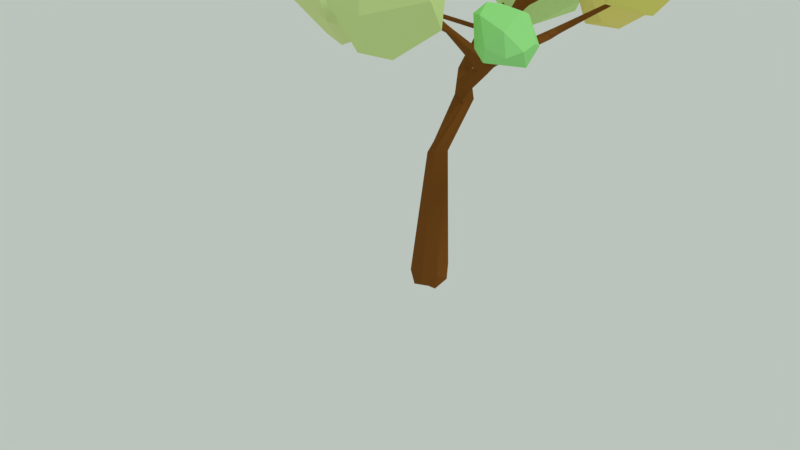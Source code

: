 # Source: Tree_02.blend  (saved by Blender 2.79.0; exported with 4.5.12 LTS)
import bpy
from mathutils import Matrix  # noqa: F401  (used for matrix-valued properties, if any)

bpy.ops.wm.read_factory_settings(use_empty=True)
scene = bpy.context.scene
scene.name = 'Scene'

# ---- collections
col_collection_1 = bpy.data.collections.new('Collection 1'); scene.collection.children.link(col_collection_1)

# ---- materials (node trees are filled in below, after node groups)
mat_material_015 = bpy.data.materials.new('Material.015')
mat_material_015.alpha_threshold = 0.0
mat_material_015.roughness = 0.5
mat_material_001 = bpy.data.materials.new('Material.001')
mat_material_001.alpha_threshold = 0.0
mat_material_001.roughness = 0.5
mat_material_013 = bpy.data.materials.new('Material.013')
mat_material_013.alpha_threshold = 0.0
mat_material_013.roughness = 0.5
mat_material_012 = bpy.data.materials.new('Material.012')
mat_material_012.alpha_threshold = 0.0
mat_material_012.roughness = 0.5
mat_material_002 = bpy.data.materials.new('Material.002')
mat_material_002.alpha_threshold = 0.0
mat_material_002.roughness = 0.5
mat_material_007 = bpy.data.materials.new('Material.007')
mat_material_007.alpha_threshold = 0.0
mat_material_007.roughness = 0.5
mat_material_008 = bpy.data.materials.new('Material.008')
mat_material_008.alpha_threshold = 0.0
mat_material_008.roughness = 0.5
mat_material_011 = bpy.data.materials.new('Material.011')
mat_material_011.alpha_threshold = 0.0
mat_material_011.roughness = 0.5
mat_material_010 = bpy.data.materials.new('Material.010')
mat_material_010.alpha_threshold = 0.0
mat_material_010.roughness = 0.5
mat_material_009 = bpy.data.materials.new('Material.009')
mat_material_009.alpha_threshold = 0.0
mat_material_009.roughness = 0.5
mat_material_006 = bpy.data.materials.new('Material.006')
mat_material_006.alpha_threshold = 0.0
mat_material_006.roughness = 0.5

# ---- material node trees
mat_material_015.use_nodes = True; mat_material_015.node_tree.nodes.clear()
_N = mat_material_015.node_tree.nodes; _L = mat_material_015.node_tree.links
n0 = _N.new('ShaderNodeOutputMaterial'); n0.name = 'Material Output'; n0.location = (300, 300)
n1 = _N.new('ShaderNodeBsdfDiffuse'); n1.name = 'Diffuse BSDF'; n1.location = (10, 300)
n1.inputs[0].default_value = (0.5711, 0.8, 0.3064, 1.0)
_L.new(n1.outputs[0], n0.inputs[0])
n0.is_active_output = True
mat_material_001.use_nodes = True; mat_material_001.node_tree.nodes.clear()
_N = mat_material_001.node_tree.nodes; _L = mat_material_001.node_tree.links
n0 = _N.new('ShaderNodeOutputMaterial'); n0.name = 'Material Output'; n0.location = (300, 300)
n1 = _N.new('ShaderNodeBsdfDiffuse'); n1.name = 'Diffuse BSDF'; n1.location = (10, 300)
n1.inputs[0].default_value = (0.8, 0.6984, 0.2001, 1.0)
_L.new(n1.outputs[0], n0.inputs[0])
n0.is_active_output = True
mat_material_013.use_nodes = True; mat_material_013.node_tree.nodes.clear()
_N = mat_material_013.node_tree.nodes; _L = mat_material_013.node_tree.links
n0 = _N.new('ShaderNodeOutputMaterial'); n0.name = 'Material Output'; n0.location = (300, 300)
n1 = _N.new('ShaderNodeBsdfDiffuse'); n1.name = 'Diffuse BSDF'; n1.location = (10, 300)
n1.inputs[0].default_value = (0.686, 0.8, 0.3514, 1.0)
_L.new(n1.outputs[0], n0.inputs[0])
n0.is_active_output = True
mat_material_012.use_nodes = True; mat_material_012.node_tree.nodes.clear()
_N = mat_material_012.node_tree.nodes; _L = mat_material_012.node_tree.links
n0 = _N.new('ShaderNodeOutputMaterial'); n0.name = 'Material Output'; n0.location = (300, 300)
n1 = _N.new('ShaderNodeBsdfDiffuse'); n1.name = 'Diffuse BSDF'; n1.location = (10, 300)
n1.inputs[0].default_value = (0.4337, 0.8, 0.3122, 1.0)
_L.new(n1.outputs[0], n0.inputs[0])
n0.is_active_output = True
mat_material_002.use_nodes = True; mat_material_002.node_tree.nodes.clear()
_N = mat_material_002.node_tree.nodes; _L = mat_material_002.node_tree.links
n0 = _N.new('ShaderNodeOutputMaterial'); n0.name = 'Material Output'; n0.location = (300, 300)
n1 = _N.new('ShaderNodeBsdfDiffuse'); n1.name = 'Diffuse BSDF'; n1.location = (10, 300)
n1.inputs[0].default_value = (0.7132, 0.7633, 0.4159, 1.0)
_L.new(n1.outputs[0], n0.inputs[0])
n0.is_active_output = True
mat_material_007.use_nodes = True; mat_material_007.node_tree.nodes.clear()
_N = mat_material_007.node_tree.nodes; _L = mat_material_007.node_tree.links
n0 = _N.new('ShaderNodeOutputMaterial'); n0.name = 'Material Output'; n0.location = (300, 300)
n1 = _N.new('ShaderNodeBsdfDiffuse'); n1.name = 'Diffuse BSDF'; n1.location = (10, 300)
n1.inputs[0].default_value = (0.8, 0.7244, 0.1799, 1.0)
_L.new(n1.outputs[0], n0.inputs[0])
n0.is_active_output = True
mat_material_008.use_nodes = True; mat_material_008.node_tree.nodes.clear()
_N = mat_material_008.node_tree.nodes; _L = mat_material_008.node_tree.links
n0 = _N.new('ShaderNodeOutputMaterial'); n0.name = 'Material Output'; n0.location = (300, 300)
n1 = _N.new('ShaderNodeBsdfDiffuse'); n1.name = 'Diffuse BSDF'; n1.location = (10, 300)
n1.inputs[0].default_value = (0.7633, 0.6853, 0.3738, 1.0)
_L.new(n1.outputs[0], n0.inputs[0])
n0.is_active_output = True
mat_material_011.use_nodes = True; mat_material_011.node_tree.nodes.clear()
_N = mat_material_011.node_tree.nodes; _L = mat_material_011.node_tree.links
n0 = _N.new('ShaderNodeOutputMaterial'); n0.name = 'Material Output'; n0.location = (300, 300)
n1 = _N.new('ShaderNodeBsdfDiffuse'); n1.name = 'Diffuse BSDF'; n1.location = (10, 300)
n1.inputs[0].default_value = (0.6791, 0.8, 0.2013, 1.0)
_L.new(n1.outputs[0], n0.inputs[0])
n0.is_active_output = True
mat_material_010.use_nodes = True; mat_material_010.node_tree.nodes.clear()
_N = mat_material_010.node_tree.nodes; _L = mat_material_010.node_tree.links
n0 = _N.new('ShaderNodeOutputMaterial'); n0.name = 'Material Output'; n0.location = (300, 300)
n1 = _N.new('ShaderNodeBsdfDiffuse'); n1.name = 'Diffuse BSDF'; n1.location = (10, 300)
n1.inputs[0].default_value = (0.3308, 0.8, 0.2639, 1.0)
_L.new(n1.outputs[0], n0.inputs[0])
n0.is_active_output = True
mat_material_009.use_nodes = True; mat_material_009.node_tree.nodes.clear()
_N = mat_material_009.node_tree.nodes; _L = mat_material_009.node_tree.links
n0 = _N.new('ShaderNodeOutputMaterial'); n0.name = 'Material Output'; n0.location = (300, 300)
n1 = _N.new('ShaderNodeBsdfDiffuse'); n1.name = 'Diffuse BSDF'; n1.location = (10, 300)
n1.inputs[0].default_value = (0.6457, 0.8, 0.3207, 1.0)
_L.new(n1.outputs[0], n0.inputs[0])
n0.is_active_output = True
mat_material_006.use_nodes = True; mat_material_006.node_tree.nodes.clear()
_N = mat_material_006.node_tree.nodes; _L = mat_material_006.node_tree.links
n0 = _N.new('ShaderNodeOutputMaterial'); n0.name = 'Material Output'; n0.location = (300, 300)
n1 = _N.new('ShaderNodeBsdfDiffuse'); n1.name = 'Diffuse BSDF'; n1.location = (10, 300)
n1.inputs[0].default_value = (0.2019, 0.07349, 0.01466, 1.0)
_L.new(n1.outputs[0], n0.inputs[0])
n0.is_active_output = True

# ---- world
world_world = bpy.data.worlds.new('World'); scene.world = world_world
world_world.color = (0.4989, 0.5543, 0.5039)
world_world.use_sun_shadow = False
world_world.sun_shadow_jitter_overblur = 0.0
world_world.cycles.sampling_method = 'MANUAL'

# ---- cameras
cam_camera = bpy.data.cameras.new('Camera')
cam_camera.clip_end = 100.0
cam_camera.lens = 35.0
cam_camera.sensor_width = 32.0
cam_camera.sensor_height = 18.0
cam_camera.ortho_scale = 7.314
cam_camera.dof.focus_distance = 0.0

# ---- lights
light_lamp = bpy.data.lights.new('Lamp', 'SUN')
light_lamp.transmission_factor = 0.0
light_lamp.cutoff_distance = 30.0
light_lamp.angle = 0.1993
light_lamp.energy = 1.0
light_lamp.shadow_buffer_clip_start = 1.001
light_lamp.shadow_soft_size = 0.1
light_lamp.shadow_cascade_max_distance = 1000.0

# ---- meshes
me_icosphere_018 = bpy.data.meshes.new('Icosphere.018')
me_icosphere_018.from_pydata([(0.0, 0.001563, -0.9591), (0.6263, -0.3806, -0.2887), (-0.2205, -0.7589, -0.3596), (-0.79, 0.08598, -0.2996), (-0.1312, 0.5812, -0.3185), (0.5298, 0.3362, -0.301), (0.2763, -0.8106, 0.4351), (-0.7189, -0.4634, 0.4387), (-0.5692, 0.2323, 0.5193), (0.1459, 0.5186, 0.3746), (0.8826, -0.08213, 0.3478), (0.0, -0.2039, 0.6671), (-0.1518, -0.4737, -0.8227), (0.3215, -0.1919, -0.6629), (0.2041, -0.7198, -0.4309), (0.7607, 0.08613, -0.3995), (0.345, 0.256, -0.6858), (-0.4958, 0.05112, -0.802), (-0.6093, -0.3782, -0.3988), (-0.1449, 0.4412, -0.7891), (-0.5421, 0.4092, -0.4527), (0.1379, 0.559, -0.3942), (0.9214, -0.223, 0.02855), (0.7771, 0.2099, 0.09457), (0.0, -0.9483, -0.01485), (0.5404, -0.6505, 0.05145), (-0.9214, -0.223, 0.02855), (-0.5404, -0.6505, 0.05145), (-0.3664, 0.5363, 0.09348), (-0.7771, 0.2099, 0.09457), (0.3664, 0.5363, 0.09348), (0.0, 0.696, 0.0651), (0.6849, -0.4429, 0.516), (-0.2628, -0.7729, 0.5135), (-0.7958, -0.04192, 0.4618), (-0.1429, 0.512, 0.4435), (0.5672, 0.2891, 0.4771), (0.2582, -0.6306, 0.646), (0.596, -0.1076, 0.681), (-0.3177, -0.5106, 0.5862), (-0.3714, 0.08136, 0.633), (0.1781, 0.1344, 0.6298)], [], [(0, 13, 12), (1, 13, 15), (0, 12, 17), (0, 17, 19), (0, 19, 16), (1, 15, 22), (2, 14, 24), (3, 18, 26), (4, 20, 28), (5, 21, 30), (1, 22, 25), (2, 24, 27), (3, 26, 29), (4, 28, 31), (5, 30, 23), (6, 32, 37), (7, 33, 39), (8, 34, 40), (9, 35, 41), (10, 36, 38), (38, 41, 11), (38, 36, 41), (36, 9, 41), (41, 40, 11), (41, 35, 40), (35, 8, 40), (40, 39, 11), (40, 34, 39), (34, 7, 39), (39, 37, 11), (39, 33, 37), (33, 6, 37), (37, 38, 11), (37, 32, 38), (32, 10, 38), (23, 36, 10), (23, 30, 36), (30, 9, 36), (31, 35, 9), (31, 28, 35), (28, 8, 35), (29, 34, 8), (29, 26, 34), (26, 7, 34), (27, 33, 7), (27, 24, 33), (24, 6, 33), (25, 32, 6), (25, 22, 32), (22, 10, 32), (30, 31, 9), (30, 21, 31), (21, 4, 31), (28, 29, 8), (28, 20, 29), (20, 3, 29), (26, 27, 7), (26, 18, 27), (18, 2, 27), (24, 25, 6), (24, 14, 25), (14, 1, 25), (22, 23, 10), (22, 15, 23), (15, 5, 23), (16, 21, 5), (16, 19, 21), (19, 4, 21), (19, 20, 4), (19, 17, 20), (17, 3, 20), (17, 18, 3), (17, 12, 18), (12, 2, 18), (15, 16, 5), (15, 13, 16), (13, 0, 16), (12, 14, 2), (12, 13, 14), (13, 1, 14)])
me_icosphere_018.materials.append(mat_material_015)
me_icosphere_018.use_remesh_preserve_volume = False
me_icosphere_018.use_remesh_preserve_attributes = False
me_icosphere_018.use_mirror_vertex_groups = False
me_icosphere_018.update()
me_icosphere_016 = bpy.data.meshes.new('Icosphere.016')
me_icosphere_016.from_pydata([(0.0, 0.001563, -0.9591), (0.6263, -0.3806, -0.2887), (-0.2205, -0.7589, -0.3596), (-0.79, 0.08598, -0.2996), (-0.1312, 0.5812, -0.3185), (0.5298, 0.3362, -0.301), (0.2763, -0.8106, 0.4351), (-0.7189, -0.4634, 0.4387), (-0.5692, 0.2323, 0.5193), (0.1459, 0.5186, 0.3746), (0.8826, -0.08213, 0.3478), (0.0, -0.2039, 0.6671), (-0.1518, -0.4737, -0.8227), (0.3215, -0.1919, -0.6629), (0.2041, -0.7198, -0.4309), (0.7607, 0.08613, -0.3995), (0.345, 0.256, -0.6858), (-0.4958, 0.05112, -0.802), (-0.6093, -0.3782, -0.3988), (-0.1449, 0.4412, -0.7891), (-0.5421, 0.4092, -0.4527), (0.1379, 0.559, -0.3942), (0.9214, -0.223, 0.02855), (0.7771, 0.2099, 0.09457), (0.0, -0.9483, -0.01485), (0.5404, -0.6505, 0.05145), (-0.9214, -0.223, 0.02855), (-0.5404, -0.6505, 0.05145), (-0.3664, 0.5363, 0.09348), (-0.7771, 0.2099, 0.09457), (0.3664, 0.5363, 0.09348), (0.0, 0.696, 0.0651), (0.6849, -0.4429, 0.516), (-0.2628, -0.7729, 0.5135), (-0.7958, -0.04192, 0.4618), (-0.1429, 0.512, 0.4435), (0.5672, 0.2891, 0.4771), (0.2582, -0.6306, 0.646), (0.596, -0.1076, 0.681), (-0.3177, -0.5106, 0.5862), (-0.3714, 0.08136, 0.633), (0.1781, 0.1344, 0.6298)], [], [(0, 13, 12), (1, 13, 15), (0, 12, 17), (0, 17, 19), (0, 19, 16), (1, 15, 22), (2, 14, 24), (3, 18, 26), (4, 20, 28), (5, 21, 30), (1, 22, 25), (2, 24, 27), (3, 26, 29), (4, 28, 31), (5, 30, 23), (6, 32, 37), (7, 33, 39), (8, 34, 40), (9, 35, 41), (10, 36, 38), (38, 41, 11), (38, 36, 41), (36, 9, 41), (41, 40, 11), (41, 35, 40), (35, 8, 40), (40, 39, 11), (40, 34, 39), (34, 7, 39), (39, 37, 11), (39, 33, 37), (33, 6, 37), (37, 38, 11), (37, 32, 38), (32, 10, 38), (23, 36, 10), (23, 30, 36), (30, 9, 36), (31, 35, 9), (31, 28, 35), (28, 8, 35), (29, 34, 8), (29, 26, 34), (26, 7, 34), (27, 33, 7), (27, 24, 33), (24, 6, 33), (25, 32, 6), (25, 22, 32), (22, 10, 32), (30, 31, 9), (30, 21, 31), (21, 4, 31), (28, 29, 8), (28, 20, 29), (20, 3, 29), (26, 27, 7), (26, 18, 27), (18, 2, 27), (24, 25, 6), (24, 14, 25), (14, 1, 25), (22, 23, 10), (22, 15, 23), (15, 5, 23), (16, 21, 5), (16, 19, 21), (19, 4, 21), (19, 20, 4), (19, 17, 20), (17, 3, 20), (17, 18, 3), (17, 12, 18), (12, 2, 18), (15, 16, 5), (15, 13, 16), (13, 0, 16), (12, 14, 2), (12, 13, 14), (13, 1, 14)])
me_icosphere_016.materials.append(mat_material_001)
me_icosphere_016.use_remesh_preserve_volume = False
me_icosphere_016.use_remesh_preserve_attributes = False
me_icosphere_016.use_mirror_vertex_groups = False
me_icosphere_016.update()
me_icosphere_015 = bpy.data.meshes.new('Icosphere.015')
me_icosphere_015.from_pydata([(0.0, 0.001563, -0.9591), (0.6263, -0.3806, -0.2887), (-0.2205, -0.7589, -0.3596), (-0.79, 0.08598, -0.2996), (-0.1312, 0.5812, -0.3185), (0.5298, 0.3362, -0.301), (0.2763, -0.8106, 0.4351), (-0.7189, -0.4634, 0.4387), (-0.5692, 0.2323, 0.5193), (0.1459, 0.5186, 0.3746), (0.8826, -0.08213, 0.3478), (0.0, -0.2039, 0.6671), (-0.1518, -0.4737, -0.8227), (0.3215, -0.1919, -0.6629), (0.2041, -0.7198, -0.4309), (0.7607, 0.08613, -0.3995), (0.345, 0.256, -0.6858), (-0.4958, 0.05112, -0.802), (-0.6093, -0.3782, -0.3988), (-0.1449, 0.4412, -0.7891), (-0.5421, 0.4092, -0.4527), (0.1379, 0.559, -0.3942), (0.9214, -0.223, 0.02855), (0.7771, 0.2099, 0.09457), (0.0, -0.9483, -0.01485), (0.5404, -0.6505, 0.05145), (-0.9214, -0.223, 0.02855), (-0.5404, -0.6505, 0.05145), (-0.3664, 0.5363, 0.09348), (-0.7771, 0.2099, 0.09457), (0.3664, 0.5363, 0.09348), (0.0, 0.696, 0.0651), (0.6849, -0.4429, 0.516), (-0.2628, -0.7729, 0.5135), (-0.7958, -0.04192, 0.4618), (-0.1429, 0.512, 0.4435), (0.5672, 0.2891, 0.4771), (0.2582, -0.6306, 0.646), (0.596, -0.1076, 0.681), (-0.3177, -0.5106, 0.5862), (-0.3714, 0.08136, 0.633), (0.1781, 0.1344, 0.6298)], [], [(0, 13, 12), (1, 13, 15), (0, 12, 17), (0, 17, 19), (0, 19, 16), (1, 15, 22), (2, 14, 24), (3, 18, 26), (4, 20, 28), (5, 21, 30), (1, 22, 25), (2, 24, 27), (3, 26, 29), (4, 28, 31), (5, 30, 23), (6, 32, 37), (7, 33, 39), (8, 34, 40), (9, 35, 41), (10, 36, 38), (38, 41, 11), (38, 36, 41), (36, 9, 41), (41, 40, 11), (41, 35, 40), (35, 8, 40), (40, 39, 11), (40, 34, 39), (34, 7, 39), (39, 37, 11), (39, 33, 37), (33, 6, 37), (37, 38, 11), (37, 32, 38), (32, 10, 38), (23, 36, 10), (23, 30, 36), (30, 9, 36), (31, 35, 9), (31, 28, 35), (28, 8, 35), (29, 34, 8), (29, 26, 34), (26, 7, 34), (27, 33, 7), (27, 24, 33), (24, 6, 33), (25, 32, 6), (25, 22, 32), (22, 10, 32), (30, 31, 9), (30, 21, 31), (21, 4, 31), (28, 29, 8), (28, 20, 29), (20, 3, 29), (26, 27, 7), (26, 18, 27), (18, 2, 27), (24, 25, 6), (24, 14, 25), (14, 1, 25), (22, 23, 10), (22, 15, 23), (15, 5, 23), (16, 21, 5), (16, 19, 21), (19, 4, 21), (19, 20, 4), (19, 17, 20), (17, 3, 20), (17, 18, 3), (17, 12, 18), (12, 2, 18), (15, 16, 5), (15, 13, 16), (13, 0, 16), (12, 14, 2), (12, 13, 14), (13, 1, 14)])
me_icosphere_015.materials.append(mat_material_013)
me_icosphere_015.use_remesh_preserve_volume = False
me_icosphere_015.use_remesh_preserve_attributes = False
me_icosphere_015.use_mirror_vertex_groups = False
me_icosphere_015.update()
me_icosphere_014 = bpy.data.meshes.new('Icosphere.014')
me_icosphere_014.from_pydata([(0.0, 0.001563, -0.9591), (0.6263, -0.3806, -0.2887), (-0.2205, -0.7589, -0.3596), (-0.79, 0.08598, -0.2996), (-0.1312, 0.5812, -0.3185), (0.5298, 0.3362, -0.301), (0.2763, -0.8106, 0.4351), (-0.7189, -0.4634, 0.4387), (-0.5692, 0.2323, 0.5193), (0.1459, 0.5186, 0.3746), (0.8826, -0.08213, 0.3478), (0.0, -0.2039, 0.6671), (-0.1518, -0.4737, -0.8227), (0.3215, -0.1919, -0.6629), (0.2041, -0.7198, -0.4309), (0.7607, 0.08613, -0.3995), (0.345, 0.256, -0.6858), (-0.4958, 0.05112, -0.802), (-0.6093, -0.3782, -0.3988), (-0.1449, 0.4412, -0.7891), (-0.5421, 0.4092, -0.4527), (0.1379, 0.559, -0.3942), (0.9214, -0.223, 0.02855), (0.7771, 0.2099, 0.09457), (0.0, -0.9483, -0.01485), (0.5404, -0.6505, 0.05145), (-0.9214, -0.223, 0.02855), (-0.5404, -0.6505, 0.05145), (-0.3664, 0.5363, 0.09348), (-0.7771, 0.2099, 0.09457), (0.3664, 0.5363, 0.09348), (0.0, 0.696, 0.0651), (0.6849, -0.4429, 0.516), (-0.2628, -0.7729, 0.5135), (-0.7958, -0.04192, 0.4618), (-0.1429, 0.512, 0.4435), (0.5672, 0.2891, 0.4771), (0.2582, -0.6306, 0.646), (0.596, -0.1076, 0.681), (-0.3177, -0.5106, 0.5862), (-0.3714, 0.08136, 0.633), (0.1781, 0.1344, 0.6298)], [], [(0, 13, 12), (1, 13, 15), (0, 12, 17), (0, 17, 19), (0, 19, 16), (1, 15, 22), (2, 14, 24), (3, 18, 26), (4, 20, 28), (5, 21, 30), (1, 22, 25), (2, 24, 27), (3, 26, 29), (4, 28, 31), (5, 30, 23), (6, 32, 37), (7, 33, 39), (8, 34, 40), (9, 35, 41), (10, 36, 38), (38, 41, 11), (38, 36, 41), (36, 9, 41), (41, 40, 11), (41, 35, 40), (35, 8, 40), (40, 39, 11), (40, 34, 39), (34, 7, 39), (39, 37, 11), (39, 33, 37), (33, 6, 37), (37, 38, 11), (37, 32, 38), (32, 10, 38), (23, 36, 10), (23, 30, 36), (30, 9, 36), (31, 35, 9), (31, 28, 35), (28, 8, 35), (29, 34, 8), (29, 26, 34), (26, 7, 34), (27, 33, 7), (27, 24, 33), (24, 6, 33), (25, 32, 6), (25, 22, 32), (22, 10, 32), (30, 31, 9), (30, 21, 31), (21, 4, 31), (28, 29, 8), (28, 20, 29), (20, 3, 29), (26, 27, 7), (26, 18, 27), (18, 2, 27), (24, 25, 6), (24, 14, 25), (14, 1, 25), (22, 23, 10), (22, 15, 23), (15, 5, 23), (16, 21, 5), (16, 19, 21), (19, 4, 21), (19, 20, 4), (19, 17, 20), (17, 3, 20), (17, 18, 3), (17, 12, 18), (12, 2, 18), (15, 16, 5), (15, 13, 16), (13, 0, 16), (12, 14, 2), (12, 13, 14), (13, 1, 14)])
me_icosphere_014.materials.append(mat_material_012)
me_icosphere_014.use_remesh_preserve_volume = False
me_icosphere_014.use_remesh_preserve_attributes = False
me_icosphere_014.use_mirror_vertex_groups = False
me_icosphere_014.update()
me_icosphere_011 = bpy.data.meshes.new('Icosphere.011')
me_icosphere_011.from_pydata([(0.0, 0.001563, -0.9591), (0.6263, -0.3806, -0.2887), (-0.2205, -0.7589, -0.3596), (-0.79, 0.08598, -0.2996), (-0.1312, 0.5812, -0.3185), (0.5298, 0.3362, -0.301), (0.2763, -0.8106, 0.4351), (-0.7189, -0.4634, 0.4387), (-0.5692, 0.2323, 0.5193), (0.1459, 0.5186, 0.3746), (0.8826, -0.08213, 0.3478), (0.0, -0.2039, 0.6671), (-0.1518, -0.4737, -0.8227), (0.3215, -0.1919, -0.6629), (0.2041, -0.7198, -0.4309), (0.7607, 0.08613, -0.3995), (0.345, 0.256, -0.6858), (-0.4958, 0.05112, -0.802), (-0.6093, -0.3782, -0.3988), (-0.1449, 0.4412, -0.7891), (-0.5421, 0.4092, -0.4527), (0.1379, 0.559, -0.3942), (0.9214, -0.223, 0.02855), (0.7771, 0.2099, 0.09457), (0.0, -0.9483, -0.01485), (0.5404, -0.6505, 0.05145), (-0.9214, -0.223, 0.02855), (-0.5404, -0.6505, 0.05145), (-0.3664, 0.5363, 0.09348), (-0.7771, 0.2099, 0.09457), (0.3664, 0.5363, 0.09348), (0.0, 0.696, 0.0651), (0.6849, -0.4429, 0.516), (-0.2628, -0.7729, 0.5135), (-0.7958, -0.04192, 0.4618), (-0.1429, 0.512, 0.4435), (0.5672, 0.2891, 0.4771), (0.2582, -0.6306, 0.646), (0.596, -0.1076, 0.681), (-0.3177, -0.5106, 0.5862), (-0.3714, 0.08136, 0.633), (0.1781, 0.1344, 0.6298)], [], [(0, 13, 12), (1, 13, 15), (0, 12, 17), (0, 17, 19), (0, 19, 16), (1, 15, 22), (2, 14, 24), (3, 18, 26), (4, 20, 28), (5, 21, 30), (1, 22, 25), (2, 24, 27), (3, 26, 29), (4, 28, 31), (5, 30, 23), (6, 32, 37), (7, 33, 39), (8, 34, 40), (9, 35, 41), (10, 36, 38), (38, 41, 11), (38, 36, 41), (36, 9, 41), (41, 40, 11), (41, 35, 40), (35, 8, 40), (40, 39, 11), (40, 34, 39), (34, 7, 39), (39, 37, 11), (39, 33, 37), (33, 6, 37), (37, 38, 11), (37, 32, 38), (32, 10, 38), (23, 36, 10), (23, 30, 36), (30, 9, 36), (31, 35, 9), (31, 28, 35), (28, 8, 35), (29, 34, 8), (29, 26, 34), (26, 7, 34), (27, 33, 7), (27, 24, 33), (24, 6, 33), (25, 32, 6), (25, 22, 32), (22, 10, 32), (30, 31, 9), (30, 21, 31), (21, 4, 31), (28, 29, 8), (28, 20, 29), (20, 3, 29), (26, 27, 7), (26, 18, 27), (18, 2, 27), (24, 25, 6), (24, 14, 25), (14, 1, 25), (22, 23, 10), (22, 15, 23), (15, 5, 23), (16, 21, 5), (16, 19, 21), (19, 4, 21), (19, 20, 4), (19, 17, 20), (17, 3, 20), (17, 18, 3), (17, 12, 18), (12, 2, 18), (15, 16, 5), (15, 13, 16), (13, 0, 16), (12, 14, 2), (12, 13, 14), (13, 1, 14)])
me_icosphere_011.materials.append(mat_material_002)
me_icosphere_011.use_remesh_preserve_volume = False
me_icosphere_011.use_remesh_preserve_attributes = False
me_icosphere_011.use_mirror_vertex_groups = False
me_icosphere_011.update()
me_icosphere_004 = bpy.data.meshes.new('Icosphere.004')
me_icosphere_004.from_pydata([(0.0, 0.001563, -0.9591), (0.6263, -0.3806, -0.2887), (-0.2205, -0.7589, -0.3596), (-0.79, 0.08598, -0.2996), (-0.1312, 0.5812, -0.3185), (0.5298, 0.3362, -0.301), (0.2763, -0.8106, 0.4351), (-0.7189, -0.4634, 0.4387), (-0.5692, 0.2323, 0.5193), (0.1459, 0.5186, 0.3746), (0.8826, -0.08213, 0.3478), (0.0, -0.2039, 0.6671), (-0.1518, -0.4737, -0.8227), (0.3215, -0.1919, -0.6629), (0.2041, -0.7198, -0.4309), (0.7607, 0.08613, -0.3995), (0.345, 0.256, -0.6858), (-0.4958, 0.05112, -0.802), (-0.6093, -0.3782, -0.3988), (-0.1449, 0.4412, -0.7891), (-0.5421, 0.4092, -0.4527), (0.1379, 0.559, -0.3942), (0.9214, -0.223, 0.02855), (0.7771, 0.2099, 0.09457), (0.0, -0.9483, -0.01485), (0.5404, -0.6505, 0.05145), (-0.9214, -0.223, 0.02855), (-0.5404, -0.6505, 0.05145), (-0.3664, 0.5363, 0.09348), (-0.7771, 0.2099, 0.09457), (0.3664, 0.5363, 0.09348), (0.0, 0.696, 0.0651), (0.6849, -0.4429, 0.516), (-0.2628, -0.7729, 0.5135), (-0.7958, -0.04192, 0.4618), (-0.1429, 0.512, 0.4435), (0.5672, 0.2891, 0.4771), (0.2582, -0.6306, 0.646), (0.596, -0.1076, 0.681), (-0.3177, -0.5106, 0.5862), (-0.3714, 0.08136, 0.633), (0.1781, 0.1344, 0.6298)], [], [(0, 13, 12), (1, 13, 15), (0, 12, 17), (0, 17, 19), (0, 19, 16), (1, 15, 22), (2, 14, 24), (3, 18, 26), (4, 20, 28), (5, 21, 30), (1, 22, 25), (2, 24, 27), (3, 26, 29), (4, 28, 31), (5, 30, 23), (6, 32, 37), (7, 33, 39), (8, 34, 40), (9, 35, 41), (10, 36, 38), (38, 41, 11), (38, 36, 41), (36, 9, 41), (41, 40, 11), (41, 35, 40), (35, 8, 40), (40, 39, 11), (40, 34, 39), (34, 7, 39), (39, 37, 11), (39, 33, 37), (33, 6, 37), (37, 38, 11), (37, 32, 38), (32, 10, 38), (23, 36, 10), (23, 30, 36), (30, 9, 36), (31, 35, 9), (31, 28, 35), (28, 8, 35), (29, 34, 8), (29, 26, 34), (26, 7, 34), (27, 33, 7), (27, 24, 33), (24, 6, 33), (25, 32, 6), (25, 22, 32), (22, 10, 32), (30, 31, 9), (30, 21, 31), (21, 4, 31), (28, 29, 8), (28, 20, 29), (20, 3, 29), (26, 27, 7), (26, 18, 27), (18, 2, 27), (24, 25, 6), (24, 14, 25), (14, 1, 25), (22, 23, 10), (22, 15, 23), (15, 5, 23), (16, 21, 5), (16, 19, 21), (19, 4, 21), (19, 20, 4), (19, 17, 20), (17, 3, 20), (17, 18, 3), (17, 12, 18), (12, 2, 18), (15, 16, 5), (15, 13, 16), (13, 0, 16), (12, 14, 2), (12, 13, 14), (13, 1, 14)])
me_icosphere_004.materials.append(mat_material_007)
me_icosphere_004.use_remesh_preserve_volume = False
me_icosphere_004.use_remesh_preserve_attributes = False
me_icosphere_004.use_mirror_vertex_groups = False
me_icosphere_004.update()
me_icosphere_003 = bpy.data.meshes.new('Icosphere.003')
me_icosphere_003.from_pydata([(0.0, 0.001563, -0.9591), (0.6263, -0.3806, -0.2887), (-0.2205, -0.7589, -0.3596), (-0.79, 0.08598, -0.2996), (-0.1312, 0.5812, -0.3185), (0.5298, 0.3362, -0.301), (0.2763, -0.8106, 0.4351), (-0.7189, -0.4634, 0.4387), (-0.5692, 0.2323, 0.5193), (0.1459, 0.5186, 0.3746), (0.8826, -0.08213, 0.3478), (0.0, -0.2039, 0.6671), (-0.1518, -0.4737, -0.8227), (0.3215, -0.1919, -0.6629), (0.2041, -0.7198, -0.4309), (0.7607, 0.08613, -0.3995), (0.345, 0.256, -0.6858), (-0.4958, 0.05112, -0.802), (-0.6093, -0.3782, -0.3988), (-0.1449, 0.4412, -0.7891), (-0.5421, 0.4092, -0.4527), (0.1379, 0.559, -0.3942), (0.9214, -0.223, 0.02855), (0.7771, 0.2099, 0.09457), (0.0, -0.9483, -0.01485), (0.5404, -0.6505, 0.05145), (-0.9214, -0.223, 0.02855), (-0.5404, -0.6505, 0.05145), (-0.3664, 0.5363, 0.09348), (-0.7771, 0.2099, 0.09457), (0.3664, 0.5363, 0.09348), (0.0, 0.696, 0.0651), (0.6849, -0.4429, 0.516), (-0.2628, -0.7729, 0.5135), (-0.7958, -0.04192, 0.4618), (-0.1429, 0.512, 0.4435), (0.5672, 0.2891, 0.4771), (0.2582, -0.6306, 0.646), (0.596, -0.1076, 0.681), (-0.3177, -0.5106, 0.5862), (-0.3714, 0.08136, 0.633), (0.1781, 0.1344, 0.6298)], [], [(0, 13, 12), (1, 13, 15), (0, 12, 17), (0, 17, 19), (0, 19, 16), (1, 15, 22), (2, 14, 24), (3, 18, 26), (4, 20, 28), (5, 21, 30), (1, 22, 25), (2, 24, 27), (3, 26, 29), (4, 28, 31), (5, 30, 23), (6, 32, 37), (7, 33, 39), (8, 34, 40), (9, 35, 41), (10, 36, 38), (38, 41, 11), (38, 36, 41), (36, 9, 41), (41, 40, 11), (41, 35, 40), (35, 8, 40), (40, 39, 11), (40, 34, 39), (34, 7, 39), (39, 37, 11), (39, 33, 37), (33, 6, 37), (37, 38, 11), (37, 32, 38), (32, 10, 38), (23, 36, 10), (23, 30, 36), (30, 9, 36), (31, 35, 9), (31, 28, 35), (28, 8, 35), (29, 34, 8), (29, 26, 34), (26, 7, 34), (27, 33, 7), (27, 24, 33), (24, 6, 33), (25, 32, 6), (25, 22, 32), (22, 10, 32), (30, 31, 9), (30, 21, 31), (21, 4, 31), (28, 29, 8), (28, 20, 29), (20, 3, 29), (26, 27, 7), (26, 18, 27), (18, 2, 27), (24, 25, 6), (24, 14, 25), (14, 1, 25), (22, 23, 10), (22, 15, 23), (15, 5, 23), (16, 21, 5), (16, 19, 21), (19, 4, 21), (19, 20, 4), (19, 17, 20), (17, 3, 20), (17, 18, 3), (17, 12, 18), (12, 2, 18), (15, 16, 5), (15, 13, 16), (13, 0, 16), (12, 14, 2), (12, 13, 14), (13, 1, 14)])
me_icosphere_003.materials.append(mat_material_008)
me_icosphere_003.use_remesh_preserve_volume = False
me_icosphere_003.use_remesh_preserve_attributes = False
me_icosphere_003.use_mirror_vertex_groups = False
me_icosphere_003.update()
me_icosphere_002 = bpy.data.meshes.new('Icosphere.002')
me_icosphere_002.from_pydata([(0.0, 0.001563, -0.9591), (0.6263, -0.3806, -0.2887), (-0.2205, -0.7589, -0.3596), (-0.79, 0.08598, -0.2996), (-0.1312, 0.5812, -0.3185), (0.5298, 0.3362, -0.301), (0.2763, -0.8106, 0.4351), (-0.7189, -0.4634, 0.4387), (-0.5692, 0.2323, 0.5193), (0.1459, 0.5186, 0.3746), (0.8826, -0.08213, 0.3478), (0.0, -0.2039, 0.6671), (-0.1518, -0.4737, -0.8227), (0.3215, -0.1919, -0.6629), (0.2041, -0.7198, -0.4309), (0.7607, 0.08613, -0.3995), (0.345, 0.256, -0.6858), (-0.4958, 0.05112, -0.802), (-0.6093, -0.3782, -0.3988), (-0.1449, 0.4412, -0.7891), (-0.5421, 0.4092, -0.4527), (0.1379, 0.559, -0.3942), (0.9214, -0.223, 0.02855), (0.7771, 0.2099, 0.09457), (0.0, -0.9483, -0.01485), (0.5404, -0.6505, 0.05145), (-0.9214, -0.223, 0.02855), (-0.5404, -0.6505, 0.05145), (-0.3664, 0.5363, 0.09348), (-0.7771, 0.2099, 0.09457), (0.3664, 0.5363, 0.09348), (0.0, 0.696, 0.0651), (0.6849, -0.4429, 0.516), (-0.2628, -0.7729, 0.5135), (-0.7958, -0.04192, 0.4618), (-0.1429, 0.512, 0.4435), (0.5672, 0.2891, 0.4771), (0.2582, -0.6306, 0.646), (0.596, -0.1076, 0.681), (-0.3177, -0.5106, 0.5862), (-0.3714, 0.08136, 0.633), (0.1781, 0.1344, 0.6298)], [], [(0, 13, 12), (1, 13, 15), (0, 12, 17), (0, 17, 19), (0, 19, 16), (1, 15, 22), (2, 14, 24), (3, 18, 26), (4, 20, 28), (5, 21, 30), (1, 22, 25), (2, 24, 27), (3, 26, 29), (4, 28, 31), (5, 30, 23), (6, 32, 37), (7, 33, 39), (8, 34, 40), (9, 35, 41), (10, 36, 38), (38, 41, 11), (38, 36, 41), (36, 9, 41), (41, 40, 11), (41, 35, 40), (35, 8, 40), (40, 39, 11), (40, 34, 39), (34, 7, 39), (39, 37, 11), (39, 33, 37), (33, 6, 37), (37, 38, 11), (37, 32, 38), (32, 10, 38), (23, 36, 10), (23, 30, 36), (30, 9, 36), (31, 35, 9), (31, 28, 35), (28, 8, 35), (29, 34, 8), (29, 26, 34), (26, 7, 34), (27, 33, 7), (27, 24, 33), (24, 6, 33), (25, 32, 6), (25, 22, 32), (22, 10, 32), (30, 31, 9), (30, 21, 31), (21, 4, 31), (28, 29, 8), (28, 20, 29), (20, 3, 29), (26, 27, 7), (26, 18, 27), (18, 2, 27), (24, 25, 6), (24, 14, 25), (14, 1, 25), (22, 23, 10), (22, 15, 23), (15, 5, 23), (16, 21, 5), (16, 19, 21), (19, 4, 21), (19, 20, 4), (19, 17, 20), (17, 3, 20), (17, 18, 3), (17, 12, 18), (12, 2, 18), (15, 16, 5), (15, 13, 16), (13, 0, 16), (12, 14, 2), (12, 13, 14), (13, 1, 14)])
me_icosphere_002.materials.append(mat_material_011)
me_icosphere_002.use_remesh_preserve_volume = False
me_icosphere_002.use_remesh_preserve_attributes = False
me_icosphere_002.use_mirror_vertex_groups = False
me_icosphere_002.update()
me_icosphere_001 = bpy.data.meshes.new('Icosphere.001')
me_icosphere_001.from_pydata([(0.0, 0.001563, -0.9591), (0.6263, -0.3806, -0.2887), (-0.2205, -0.7589, -0.3596), (-0.79, 0.08598, -0.2996), (-0.1312, 0.5812, -0.3185), (0.5298, 0.3362, -0.301), (0.2763, -0.8106, 0.4351), (-0.7189, -0.4634, 0.4387), (-0.5692, 0.2323, 0.5193), (0.1459, 0.5186, 0.3746), (0.8826, -0.08213, 0.3478), (0.0, -0.2039, 0.6671), (-0.1518, -0.4737, -0.8227), (0.3215, -0.1919, -0.6629), (0.2041, -0.7198, -0.4309), (0.7607, 0.08613, -0.3995), (0.345, 0.256, -0.6858), (-0.4958, 0.05112, -0.802), (-0.6093, -0.3782, -0.3988), (-0.1449, 0.4412, -0.7891), (-0.5421, 0.4092, -0.4527), (0.1379, 0.559, -0.3942), (0.9214, -0.223, 0.02855), (0.7771, 0.2099, 0.09457), (0.0, -0.9483, -0.01485), (0.5404, -0.6505, 0.05145), (-0.9214, -0.223, 0.02855), (-0.5404, -0.6505, 0.05145), (-0.3664, 0.5363, 0.09348), (-0.7771, 0.2099, 0.09457), (0.3664, 0.5363, 0.09348), (0.0, 0.696, 0.0651), (0.6849, -0.4429, 0.516), (-0.2628, -0.7729, 0.5135), (-0.7958, -0.04192, 0.4618), (-0.1429, 0.512, 0.4435), (0.5672, 0.2891, 0.4771), (0.2582, -0.6306, 0.646), (0.596, -0.1076, 0.681), (-0.3177, -0.5106, 0.5862), (-0.3714, 0.08136, 0.633), (0.1781, 0.1344, 0.6298)], [], [(0, 13, 12), (1, 13, 15), (0, 12, 17), (0, 17, 19), (0, 19, 16), (1, 15, 22), (2, 14, 24), (3, 18, 26), (4, 20, 28), (5, 21, 30), (1, 22, 25), (2, 24, 27), (3, 26, 29), (4, 28, 31), (5, 30, 23), (6, 32, 37), (7, 33, 39), (8, 34, 40), (9, 35, 41), (10, 36, 38), (38, 41, 11), (38, 36, 41), (36, 9, 41), (41, 40, 11), (41, 35, 40), (35, 8, 40), (40, 39, 11), (40, 34, 39), (34, 7, 39), (39, 37, 11), (39, 33, 37), (33, 6, 37), (37, 38, 11), (37, 32, 38), (32, 10, 38), (23, 36, 10), (23, 30, 36), (30, 9, 36), (31, 35, 9), (31, 28, 35), (28, 8, 35), (29, 34, 8), (29, 26, 34), (26, 7, 34), (27, 33, 7), (27, 24, 33), (24, 6, 33), (25, 32, 6), (25, 22, 32), (22, 10, 32), (30, 31, 9), (30, 21, 31), (21, 4, 31), (28, 29, 8), (28, 20, 29), (20, 3, 29), (26, 27, 7), (26, 18, 27), (18, 2, 27), (24, 25, 6), (24, 14, 25), (14, 1, 25), (22, 23, 10), (22, 15, 23), (15, 5, 23), (16, 21, 5), (16, 19, 21), (19, 4, 21), (19, 20, 4), (19, 17, 20), (17, 3, 20), (17, 18, 3), (17, 12, 18), (12, 2, 18), (15, 16, 5), (15, 13, 16), (13, 0, 16), (12, 14, 2), (12, 13, 14), (13, 1, 14)])
me_icosphere_001.materials.append(mat_material_010)
me_icosphere_001.use_remesh_preserve_volume = False
me_icosphere_001.use_remesh_preserve_attributes = False
me_icosphere_001.use_mirror_vertex_groups = False
me_icosphere_001.update()
me_icosphere = bpy.data.meshes.new('Icosphere')
me_icosphere.from_pydata([(0.0, 0.001563, -0.9591), (0.6263, -0.3806, -0.2887), (-0.2205, -0.7589, -0.3596), (-0.79, 0.08598, -0.2996), (-0.1312, 0.5812, -0.3185), (0.5298, 0.3362, -0.301), (0.2763, -0.8106, 0.4351), (-0.7189, -0.4634, 0.4387), (-0.5692, 0.2323, 0.5193), (0.1459, 0.5186, 0.3746), (0.8826, -0.08213, 0.3478), (0.0, -0.2039, 0.6671), (-0.1518, -0.4737, -0.8227), (0.3215, -0.1919, -0.6629), (0.2041, -0.7198, -0.4309), (0.7607, 0.08613, -0.3995), (0.345, 0.256, -0.6858), (-0.4958, 0.05112, -0.802), (-0.6093, -0.3782, -0.3988), (-0.1449, 0.4412, -0.7891), (-0.5421, 0.4092, -0.4527), (0.1379, 0.559, -0.3942), (0.9214, -0.223, 0.02855), (0.7771, 0.2099, 0.09457), (0.0, -0.9483, -0.01485), (0.5404, -0.6505, 0.05145), (-0.9214, -0.223, 0.02855), (-0.5404, -0.6505, 0.05145), (-0.3664, 0.5363, 0.09348), (-0.7771, 0.2099, 0.09457), (0.3664, 0.5363, 0.09348), (0.0, 0.696, 0.0651), (0.6849, -0.4429, 0.516), (-0.2628, -0.7729, 0.5135), (-0.7958, -0.04192, 0.4618), (-0.1429, 0.512, 0.4435), (0.5672, 0.2891, 0.4771), (0.2582, -0.6306, 0.646), (0.596, -0.1076, 0.681), (-0.3177, -0.5106, 0.5862), (-0.3714, 0.08136, 0.633), (0.1781, 0.1344, 0.6298)], [], [(0, 13, 12), (1, 13, 15), (0, 12, 17), (0, 17, 19), (0, 19, 16), (1, 15, 22), (2, 14, 24), (3, 18, 26), (4, 20, 28), (5, 21, 30), (1, 22, 25), (2, 24, 27), (3, 26, 29), (4, 28, 31), (5, 30, 23), (6, 32, 37), (7, 33, 39), (8, 34, 40), (9, 35, 41), (10, 36, 38), (38, 41, 11), (38, 36, 41), (36, 9, 41), (41, 40, 11), (41, 35, 40), (35, 8, 40), (40, 39, 11), (40, 34, 39), (34, 7, 39), (39, 37, 11), (39, 33, 37), (33, 6, 37), (37, 38, 11), (37, 32, 38), (32, 10, 38), (23, 36, 10), (23, 30, 36), (30, 9, 36), (31, 35, 9), (31, 28, 35), (28, 8, 35), (29, 34, 8), (29, 26, 34), (26, 7, 34), (27, 33, 7), (27, 24, 33), (24, 6, 33), (25, 32, 6), (25, 22, 32), (22, 10, 32), (30, 31, 9), (30, 21, 31), (21, 4, 31), (28, 29, 8), (28, 20, 29), (20, 3, 29), (26, 27, 7), (26, 18, 27), (18, 2, 27), (24, 25, 6), (24, 14, 25), (14, 1, 25), (22, 23, 10), (22, 15, 23), (15, 5, 23), (16, 21, 5), (16, 19, 21), (19, 4, 21), (19, 20, 4), (19, 17, 20), (17, 3, 20), (17, 18, 3), (17, 12, 18), (12, 2, 18), (15, 16, 5), (15, 13, 16), (13, 0, 16), (12, 14, 2), (12, 13, 14), (13, 1, 14)])
me_icosphere.materials.append(mat_material_009)
me_icosphere.use_remesh_preserve_volume = False
me_icosphere.use_remesh_preserve_attributes = False
me_icosphere.use_mirror_vertex_groups = False
me_icosphere.update()
me_cube_001 = bpy.data.meshes.new('Cube.001')
me_cube_001.from_pydata([(0.2511, 1.446, 2.234), (0.382, 1.165, 2.006), (-0.2238, 2.223, 2.478), (-0.3821, 2.854, 2.7), (-0.3487, 2.888, 2.682), (-0.3795, 2.884, 2.699), (-0.2208, 2.376, 2.518), (-0.183, 2.37, 2.574), (-0.1577, 2.255, 2.47), (-0.2765, 2.35, 2.547), (0.2807, 1.548, 2.217), (0.7454, 0.408, 3.098), (0.5197, 1.185, 1.907), (0.444, 1.403, 1.841), (0.8875, 0.5352, 2.998), (0.3022, 0.8907, 1.301), (0.3361, 0.7612, 1.314), (0.505, 0.83, 1.363), (0.4756, 0.9578, 1.34), (-0.03338, 1.048, -0.424), (0.1071, 0.6869, -0.4208), (0.4685, 0.8274, -0.424), (0.328, 1.189, -0.4271), (2.431, 1.504, 3.789), (0.9633, 1.063, 2.436), (0.896, 1.003, 2.446), (0.2884, 1.406, 1.948), (0.2161, 0.9345, -0.7357), (0.1345, 1.481, 2.223), (1.921, 1.025, 3.13), (0.7982, 2.026, 3.058), (1.803, 0.9389, 3.012), (-0.2564, 2.225, 2.555), (-0.1635, 2.35, 2.542), (-1.361, 1.529, 2.859), (-0.2429, 2.336, 2.601), (1.033, 0.9978, 2.563), (0.6285, 2.391, 3.652), (1.661, 2.153, 3.579), (2.438, 1.626, 3.487), (0.8178, -0.06209, 3.197), (2.444, 1.604, 3.461), (0.6674, 2.356, 3.636), (2.422, 1.615, 3.491), (-0.386, 2.918, 2.782), (-0.3522, 2.922, 2.752), (-0.2538, 3.048, 2.998), (-0.2854, 3.061, 2.994), (-0.2401, 2.201, 2.531), (-0.2318, 2.215, 2.592), (-0.7733, 1.607, 2.787), (-0.74, 1.633, 2.797), (-0.8022, 1.585, 2.824), (-1.306, 1.477, 2.846), (-1.315, 1.532, 2.892), (-0.6991, 1.012, 3.051), (-1.422, 1.422, 2.938), (-1.498, 1.312, 3.222), (-1.499, 1.296, 3.246), (-1.396, 1.525, 2.845), (-1.695, 1.716, 2.945), (-1.682, 1.738, 2.939), (-1.701, 1.729, 2.936), (-0.7193, 0.9966, 3.078), (0.5561, 1.228, 2.061), (0.4387, 1.256, 2.226), (0.5263, 1.297, 2.185), (0.7459, 1.088, 2.384), (0.7607, 1.175, 2.451), (0.8441, 1.211, 2.386), (0.9959, 1.064, 2.62), (1.733, 1.05, 2.979), (0.849, 0.9381, 2.601), (0.9032, 1.011, 2.69), (0.8486, 0.5087, 2.965), (0.8068, 0.5356, 2.993), (0.9164, 1.244, 2.507), (0.981, 1.204, 2.572), (0.9075, 1.171, 2.624), (0.8435, 1.223, 2.571), (0.5806, 1.871, 2.938), (0.6603, 2.054, 3.052), (0.6321, 2.017, 3.111), (0.6713, 2.345, 3.672), (0.6482, 2.361, 3.692), (0.8257, 1.955, 3.052), (0.758, 1.978, 3.113), (1.646, 2.172, 3.578), (1.67, 2.153, 3.624), (1.679, 2.17, 3.614), (1.954, 1.076, 3.061), (1.801, 1.047, 3.058), (2.457, 1.586, 3.5), (2.461, 1.605, 3.5), (1.815, 0.9494, 2.979), (1.934, 0.9571, 3.019), (1.881, 0.567, 2.99), (1.888, 0.5394, 2.971), (1.917, 0.5701, 2.977), (1.882, 0.5895, 2.977), (0.7841, 0.4297, 3.15), (0.42, 0.3048, 3.451), (0.8031, 0.3318, 3.065), (0.8261, -0.04518, 3.184), (0.2555, 1.577, 2.111), (-0.704, 1.013, 3.068), (1.049, 1.012, 2.513), (0.9702, 1.227, 2.525), (0.8526, 1.179, 2.333), (0.8695, 0.5261, 3.04), (0.8169, 0.5124, 2.974), (0.1291, 0.7367, -0.6553), (0.4151, 0.8479, -0.6578), (0.3039, 1.134, -0.6602), (0.01783, 1.023, -0.6578), (0.4579, 1.029, -0.5568), (0.3094, 0.6955, -0.5526), (-0.02395, 0.844, -0.5526), (-0.2329, 2.367, 2.567), (-0.1937, 2.223, 2.575), (-0.8098, 1.584, 2.805), (-0.7738, 1.596, 2.852), (-1.386, 1.476, 2.96), (0.4671, 1.132, 2.062), (0.3754, 1.203, 2.19), (0.7608, 1.248, 2.394), (1.739, 1.03, 2.937), (0.8465, 1.009, 2.66), (0.6479, 1.919, 2.944), (0.7829, 1.934, 3.103), (0.7185, 0.4409, 3.123), (0.1245, 1.177, -0.5568), (-0.04594, 3.034, 3.058), (-0.2939, 3.108, 3.205), (-0.6062, 3.375, 2.693), (-0.6629, 3.435, 2.938), (-0.6767, 3.418, 2.942), (-1.724, 1.316, 3.357), (-1.54, 1.172, 3.448), (-1.769, 1.737, 3.032), (-1.755, 1.723, 3.042), (-1.794, 1.897, 2.879), (-0.9317, 0.9541, 3.397), (-0.6772, 0.8822, 3.173), (0.7576, 2.542, 3.935), (0.7283, 2.543, 3.942), (0.4028, 2.676, 3.846), (0.3852, 2.653, 3.855), (1.749, 2.393, 3.911), (1.739, 2.368, 3.929), (2.123, 2.066, 3.784), (2.108, 2.045, 3.798), (2.103, 2.079, 3.804), (2.81, 1.698, 3.702), (2.809, 1.689, 3.727), (2.45, 1.484, 3.786), (1.871, 0.1113, 3.184), (1.899, 0.1157, 3.192), (1.713, 0.3786, 2.914), (1.728, 0.3576, 2.925), (0.4376, 0.3086, 3.472), (0.4329, 0.2742, 3.461), (0.5184, -0.2823, 3.54), (0.5334, -0.2672, 3.561), (0.9779, -0.4407, 3.196), (0.9554, -0.4434, 3.21), (0.3723, 0.9678, 1.314), (0.5491, 0.8891, 1.374), (0.4372, 0.7533, 1.347), (0.2926, 0.7867, 1.307), (0.5424, 1.342, 1.938), (0.3352, 1.241, 1.862), (-0.1528, 2.221, 2.518), (-0.2024, 2.216, 2.53), (-0.1654, 2.369, 2.518), (-0.3448, 2.88, 2.739), (-0.3643, 2.853, 2.734), (-0.2828, 2.325, 2.582), (-0.2687, 3.077, 2.993), (-0.2627, 3.06, 3.01), (-0.6049, 3.321, 2.85), (-0.5841, 3.332, 2.864), (-0.6023, 3.344, 2.851), (-0.586, 3.323, 2.843), (-0.5984, 3.32, 2.868), (-0.8091, 1.629, 2.792), (-0.7936, 1.645, 2.82), (-1.352, 1.46, 2.908), (-0.7991, 1.597, 2.841), (-0.7306, 1.013, 3.064), (-1.438, 1.457, 2.977), (-1.474, 1.311, 3.223), (-1.474, 1.29, 3.227), (-1.493, 1.291, 3.217), (-1.492, 1.539, 2.881), (-1.459, 1.563, 2.921), (-1.708, 1.741, 2.951), (-1.685, 1.72, 2.96), (-1.69, 1.744, 2.956), (-0.7236, 1.02, 3.081), (-0.7152, 1.004, 3.047), (0.7334, 1.122, 2.432), (0.8633, 1.246, 2.523), (1.06, 1.113, 2.516), (1.009, 1.016, 2.607), (1.024, 1.125, 2.604), (0.9818, 0.9451, 2.617), (0.8098, 0.5216, 3.045), (0.9604, 1.178, 2.614), (0.8566, 1.189, 2.61), (0.679, 1.907, 2.888), (0.6598, 1.851, 2.96), (0.6365, 2.344, 3.635), (0.6569, 2.038, 3.1), (0.5977, 2.003, 3.1), (0.6505, 2.378, 3.662), (0.6435, 2.373, 3.678), (0.6211, 2.357, 3.67), (0.7669, 2.012, 3.106), (1.658, 2.137, 3.586), (1.644, 2.18, 3.608), (1.646, 2.164, 3.634), (1.65, 2.141, 3.611), (1.98, 1.036, 3.076), (2.392, 1.604, 3.471), (2.457, 1.622, 3.481), (2.438, 1.588, 3.474), (2.431, 1.578, 3.51), (1.818, 0.9545, 3.064), (1.922, 0.9381, 3.078), (1.908, 0.5496, 3.004), (1.91, 0.5783, 2.956), (1.887, 0.5902, 2.958), (0.793, 0.3999, 3.116), (0.8678, 0.4702, 3.009), (0.8509, 0.3728, 3.11), (0.8092, -0.03915, 3.208), (0.8063, -0.04694, 3.243), (0.8354, -0.06633, 3.223), (0.8522, -0.04459, 3.199), (0.8233, -0.07411, 3.215), (0.8371, -0.04083, 3.224)], [], [(0, 28, 124), (0, 124, 65), (66, 64, 170), (8, 6, 174), (7, 118, 35), (9, 118, 6), (1, 12, 123), (2, 173, 48), (119, 173, 172), (176, 7, 175), (175, 33, 4), (6, 176, 3), (7, 176, 118), (33, 175, 7), (174, 3, 5), (36, 206, 106), (70, 206, 204), (28, 173, 2), (28, 2, 171), (0, 173, 28), (26, 2, 9), (26, 8, 104), (13, 15, 26), (15, 171, 26), (90, 223, 95), (171, 16, 1), (16, 12, 1), (17, 170, 12), (170, 18, 13), (110, 207, 75), (109, 234, 14), (100, 233, 235), (37, 215, 42), (211, 85, 129), (19, 169, 15), (19, 166, 131), (19, 131, 114), (20, 168, 16), (20, 169, 117), (20, 117, 111), (21, 167, 17), (21, 168, 116), (21, 116, 112), (22, 166, 18), (22, 167, 115), (22, 115, 113), (72, 201, 67), (67, 25, 72), (221, 222, 88), (161, 160, 101), (150, 152, 151), (210, 128, 81), (81, 30, 210), (27, 131, 113), (27, 115, 112), (27, 116, 111), (27, 117, 114), (171, 1, 28), (1, 124, 28), (129, 214, 211), (127, 209, 79), (79, 201, 127), (12, 170, 64), (107, 108, 69), (69, 76, 107), (78, 70, 208), (78, 127, 73), (214, 128, 80), (30, 213, 218), (86, 213, 82), (82, 129, 86), (77, 203, 107), (208, 203, 77), (59, 53, 56), (30, 85, 210), (109, 100, 235), (235, 234, 109), (110, 11, 130), (74, 234, 102), (102, 110, 74), (122, 54, 195), (176, 44, 3), (32, 49, 177), (177, 9, 32), (9, 2, 32), (7, 35, 119), (33, 172, 8), (56, 190, 194), (190, 195, 194), (190, 122, 195), (45, 175, 4), (40, 236, 103), (84, 217, 83), (236, 237, 241), (43, 224, 227), (189, 199, 105), (44, 178, 45), (175, 179, 176), (44, 179, 47), (178, 44, 47), (45, 178, 46), (132, 179, 46), (133, 178, 47), (44, 180, 3), (134, 180, 182), (182, 135, 181), (135, 182, 136), (135, 184, 181), (32, 186, 49), (49, 121, 119), (119, 121, 51), (185, 48, 50), (48, 51, 50), (186, 32, 185), (49, 186, 121), (34, 186, 185), (186, 54, 121), (54, 188, 121), (53, 185, 50), (34, 185, 59), (187, 120, 52), (50, 55, 200), (50, 200, 120), (51, 105, 55), (52, 200, 189), (105, 121, 189), (56, 192, 193), (190, 191, 122), (187, 191, 192), (137, 57, 193), (138, 191, 58), (59, 194, 62), (59, 61, 34), (194, 197, 60), (195, 198, 197), (196, 139, 198), (139, 196, 60), (139, 60, 140), (140, 197, 198), (140, 198, 139), (198, 141, 196), (141, 61, 62), (141, 198, 61), (142, 189, 200), (142, 199, 189), (64, 108, 24), (64, 25, 123), (1, 25, 67), (1, 201, 124), (65, 201, 68), (65, 125, 66), (66, 125, 69), (66, 108, 64), (94, 24, 126), (228, 36, 31), (36, 94, 31), (91, 70, 29), (70, 228, 29), (25, 234, 74), (25, 110, 72), (72, 110, 75), (72, 207, 127), (73, 109, 70), (206, 109, 14), (109, 73, 207), (76, 210, 107), (76, 128, 210), (211, 77, 210), (80, 78, 211), (128, 79, 80), (128, 212, 37), (128, 42, 81), (214, 212, 128), (83, 81, 42), (217, 82, 83), (144, 215, 145), (145, 83, 144), (145, 215, 216), (37, 147, 146), (147, 216, 146), (85, 87, 38), (30, 218, 87), (220, 86, 222), (220, 148, 89), (149, 89, 148), (220, 149, 148), (151, 219, 150), (152, 88, 151), (150, 87, 89), (89, 152, 150), (90, 39, 225), (223, 226, 29), (29, 226, 224), (29, 224, 91), (91, 224, 43), (91, 39, 90), (153, 41, 225), (153, 225, 154), (154, 41, 153), (23, 225, 39), (23, 227, 155), (94, 231, 232), (31, 232, 99), (95, 229, 98), (98, 229, 96), (97, 157, 156), (157, 96, 156), (157, 231, 98), (158, 231, 159), (158, 96, 99), (130, 11, 101), (207, 101, 160), (207, 160, 100), (100, 160, 161), (102, 239, 103), (102, 236, 233), (233, 236, 241), (235, 239, 234), (102, 103, 236), (163, 236, 162), (162, 40, 240), (240, 163, 162), (40, 164, 165), (165, 241, 238), (0, 65, 66), (66, 10, 0), (66, 170, 10), (10, 170, 104), (13, 104, 170), (33, 174, 4), (4, 174, 5), (56, 53, 187), (6, 118, 176), (174, 6, 3), (36, 204, 206), (94, 126, 95), (0, 10, 172), (0, 172, 173), (10, 104, 8), (10, 8, 172), (26, 171, 2), (26, 9, 8), (11, 102, 233), (13, 166, 15), (15, 169, 171), (171, 169, 16), (16, 168, 12), (12, 168, 17), (17, 167, 170), (170, 167, 18), (18, 166, 13), (29, 228, 229), (110, 130, 207), (19, 117, 169), (19, 15, 166), (19, 114, 117), (20, 116, 168), (20, 16, 169), (20, 111, 116), (216, 217, 84), (21, 115, 167), (21, 17, 168), (21, 112, 115), (22, 131, 166), (22, 18, 167), (22, 113, 131), (72, 127, 201), (92, 227, 226), (203, 70, 205), (24, 106, 25), (108, 203, 24), (106, 206, 25), (26, 104, 13), (27, 114, 131), (27, 113, 115), (27, 112, 116), (27, 111, 117), (211, 214, 80), (79, 202, 68), (79, 68, 201), (64, 123, 12), (107, 203, 108), (69, 202, 76), (90, 95, 126), (78, 73, 70), (78, 209, 127), (71, 91, 90), (90, 126, 71), (30, 81, 213), (86, 218, 213), (82, 214, 129), (208, 70, 203), (56, 194, 59), (210, 85, 211), (110, 102, 11), (9, 6, 8), (207, 100, 109), (122, 187, 54), (32, 2, 48), (119, 172, 7), (33, 8, 174), (33, 7, 172), (34, 195, 54), (49, 119, 35), (35, 177, 49), (229, 95, 223), (223, 29, 229), (45, 4, 5), (227, 224, 226), (89, 87, 220), (221, 220, 222), (96, 230, 98), (60, 196, 62), (44, 176, 179), (46, 175, 45), (179, 175, 46), (178, 132, 46), (132, 178, 179), (133, 179, 178), (133, 47, 179), (5, 3, 180), (5, 180, 183), (45, 5, 183), (45, 183, 181), (44, 45, 181), (44, 181, 184), (44, 184, 180), (134, 183, 180), (134, 181, 183), (182, 181, 134), (184, 136, 180), (182, 180, 136), (135, 136, 184), (119, 51, 173), (48, 173, 51), (32, 48, 185), (34, 54, 186), (53, 59, 185), (53, 50, 120), (54, 187, 188), (187, 53, 120), (187, 52, 188), (50, 51, 55), (52, 120, 200), (51, 121, 105), (189, 188, 52), (121, 188, 189), (56, 187, 192), (190, 56, 193), (190, 57, 191), (187, 122, 191), (57, 190, 193), (137, 191, 57), (137, 58, 191), (137, 193, 58), (193, 192, 138), (58, 193, 138), (192, 191, 138), (59, 62, 61), (34, 61, 195), (194, 195, 197), (62, 194, 60), (198, 195, 61), (197, 140, 60), (141, 62, 196), (142, 200, 63), (142, 105, 199), (63, 105, 142), (143, 200, 55), (143, 63, 200), (143, 105, 63), (143, 55, 105), (64, 24, 25), (1, 123, 25), (1, 67, 201), (65, 124, 201), (65, 68, 125), (66, 69, 108), (68, 202, 125), (125, 202, 69), (205, 71, 203), (94, 106, 24), (24, 203, 126), (228, 204, 36), (36, 106, 94), (91, 205, 70), (70, 204, 228), (126, 203, 71), (71, 205, 91), (25, 206, 234), (25, 74, 110), (72, 75, 207), (73, 127, 207), (206, 70, 109), (206, 14, 234), (77, 107, 210), (76, 202, 128), (211, 208, 77), (80, 209, 78), (78, 208, 211), (128, 202, 79), (79, 209, 80), (128, 37, 42), (214, 217, 212), (83, 213, 81), (217, 214, 82), (82, 213, 83), (144, 42, 215), (83, 42, 144), (145, 84, 83), (216, 84, 145), (37, 212, 147), (146, 216, 215), (146, 215, 37), (147, 217, 216), (147, 212, 217), (85, 30, 87), (85, 38, 219), (129, 85, 219), (129, 219, 222), (86, 129, 222), (220, 218, 86), (87, 218, 220), (149, 88, 89), (221, 88, 149), (220, 221, 149), (219, 151, 222), (88, 152, 89), (150, 219, 38), (150, 38, 87), (151, 88, 222), (90, 225, 223), (223, 41, 226), (91, 43, 39), (41, 223, 225), (154, 226, 41), (154, 92, 226), (154, 225, 93), (93, 92, 154), (23, 155, 225), (23, 39, 43), (155, 92, 93), (155, 93, 225), (155, 227, 92), (23, 43, 227), (94, 95, 231), (31, 94, 232), (31, 99, 228), (95, 98, 231), (96, 228, 99), (229, 228, 96), (97, 231, 157), (156, 96, 97), (157, 230, 96), (157, 98, 230), (158, 232, 231), (158, 159, 96), (99, 232, 158), (159, 97, 96), (159, 231, 97), (207, 130, 101), (233, 161, 11), (101, 11, 161), (161, 233, 100), (102, 234, 239), (233, 241, 235), (239, 235, 241), (162, 236, 40), (163, 237, 236), (163, 238, 241), (241, 237, 163), (240, 238, 163), (103, 239, 164), (165, 240, 40), (40, 103, 164), (165, 164, 241), (165, 238, 240), (164, 239, 241)])
me_cube_001.materials.append(mat_material_006)
me_cube_001.use_remesh_preserve_volume = False
me_cube_001.use_remesh_preserve_attributes = False
me_cube_001.use_mirror_vertex_groups = False
me_cube_001.update()

# ---- objects
ob_icosphere_016 = bpy.data.objects.new('Icosphere.016', me_icosphere_018)
ob_icosphere_010 = bpy.data.objects.new('Icosphere.010', me_icosphere_016)
ob_icosphere_014 = bpy.data.objects.new('Icosphere.014', me_icosphere_015)
ob_icosphere_013 = bpy.data.objects.new('Icosphere.013', me_icosphere_014)
ob_icosphere_011 = bpy.data.objects.new('Icosphere.011', me_icosphere_011)
ob_icosphere_004 = bpy.data.objects.new('Icosphere.004', me_icosphere_004)
ob_icosphere_003 = bpy.data.objects.new('Icosphere.003', me_icosphere_003)
ob_icosphere_002 = bpy.data.objects.new('Icosphere.002', me_icosphere_002)
ob_icosphere_001 = bpy.data.objects.new('Icosphere.001', me_icosphere_001)
ob_icosphere = bpy.data.objects.new('Icosphere', me_icosphere)
ob_cube = bpy.data.objects.new('Cube', me_cube_001)
ob_lamp = bpy.data.objects.new('Lamp', light_lamp)
ob_camera = bpy.data.objects.new('Camera', cam_camera)

# ---- transforms, parenting, visibility, modifiers, constraints
ob_icosphere_016.location = (-0.3295, 3.57, 3.075)
ob_icosphere_016.rotation_euler = (0.3969, 0.4327, -4.42)
ob_icosphere_016.scale = (0.8476, 0.8476, 0.8476)
ob_icosphere_016.lineart.crease_threshold = 0.0
_m = ob_icosphere_016.modifiers.new('Decimate', 'DECIMATE')
_m.ratio = 0.4654
ob_icosphere_010.location = (1.632, 2.366, 3.525)
ob_icosphere_010.rotation_euler = (2.718, 0.8817, -1.479)
ob_icosphere_010.scale = (0.7545, 0.7545, 0.7545)
ob_icosphere_010.lineart.crease_threshold = 0.0
_m = ob_icosphere_010.modifiers.new('Decimate', 'DECIMATE')
_m.ratio = 0.4654
ob_icosphere_014.location = (-1.857, 1.242, 2.962)
ob_icosphere_014.rotation_euler = (0.04794, -0.09214, -1.331)
ob_icosphere_014.scale = (0.8476, 0.8476, 0.8476)
ob_icosphere_014.lineart.crease_threshold = 0.0
_m = ob_icosphere_014.modifiers.new('Decimate', 'DECIMATE')
_m.ratio = 0.4654
ob_icosphere_013.location = (-0.7292, 0.7654, 3.223)
ob_icosphere_013.rotation_euler = (1.66, -0.5281, -3.205)
ob_icosphere_013.scale = (0.506, 0.506, 0.506)
ob_icosphere_013.lineart.crease_threshold = 0.0
_m = ob_icosphere_013.modifiers.new('Decimate', 'DECIMATE')
_m.ratio = 0.4654
ob_icosphere_011.location = (0.8425, 2.732, 3.647)
ob_icosphere_011.rotation_euler = (0.75, -0.6334, -7.849)
ob_icosphere_011.scale = (0.6673, 0.6673, 0.6673)
ob_icosphere_011.lineart.crease_threshold = 0.0
_m = ob_icosphere_011.modifiers.new('Decimate', 'DECIMATE')
_m.ratio = 0.4654
ob_icosphere_004.location = (2.541, 1.608, 3.551)
ob_icosphere_004.rotation_euler = (0.9972, -0.06103, -4.839)
ob_icosphere_004.scale = (-0.4742, -0.4742, -0.4742)
ob_icosphere_004.lineart.crease_threshold = 0.0
_m = ob_icosphere_004.modifiers.new('Decimate', 'DECIMATE')
_m.ratio = 0.4654
ob_icosphere_003.location = (1.253, 2.034, 3.86)
ob_icosphere_003.rotation_euler = (0.3435, -0.4937, -3.033)
ob_icosphere_003.scale = (0.4113, 0.4113, 0.4113)
ob_icosphere_003.lineart.crease_threshold = 0.0
_m = ob_icosphere_003.modifiers.new('Decimate', 'DECIMATE')
_m.ratio = 0.4654
ob_icosphere_002.location = (0.4485, 0.3137, 3.548)
ob_icosphere_002.rotation_euler = (0.1293, -0.6405, -0.9124)
ob_icosphere_002.scale = (0.4362, 0.4362, 0.4362)
ob_icosphere_002.lineart.crease_threshold = 0.0
_m = ob_icosphere_002.modifiers.new('Decimate', 'DECIMATE')
_m.ratio = 0.4654
ob_icosphere_001.location = (1.744, 0.3956, 3.106)
ob_icosphere_001.rotation_euler = (1.403, -0.6737, -2.82)
ob_icosphere_001.scale = (0.4321, 0.4321, 0.4321)
ob_icosphere_001.lineart.crease_threshold = 0.0
_m = ob_icosphere_001.modifiers.new('Decimate', 'DECIMATE')
_m.ratio = 0.4654
ob_icosphere.location = (0.8612, -0.3292, 3.602)
ob_icosphere.rotation_euler = (0.0, -0.0, -0.08482)
ob_icosphere.scale = (0.8476, 0.8476, 0.8476)
ob_icosphere.lineart.crease_threshold = 0.0
_m = ob_icosphere.modifiers.new('Decimate', 'DECIMATE')
_m.ratio = 0.4654
ob_cube.location = (-0.05234, 0.005299, -0.05209)
ob_cube.lineart.crease_threshold = 0.0
ob_lamp.location = (4.076, 1.005, 5.904)
ob_lamp.rotation_euler = (0.6503, 0.05522, 1.866)
ob_lamp.lock_rotations_4d = False
ob_lamp.empty_display_type = 'ARROWS'
ob_lamp.color = (0.0, 0.0, 0.0, 0.0)
ob_lamp.lineart.crease_threshold = 0.0
ob_camera.location = (7.481, -6.508, 5.344)
ob_camera.rotation_euler = (1.109, 0.0, 0.8149)
ob_camera.lock_rotations_4d = False
ob_camera.empty_display_type = 'ARROWS'
ob_camera.color = (0.0, 0.0, 0.0, 0.0)
ob_camera.display_type = 'WIRE'
ob_camera.lineart.crease_threshold = 0.0

# ---- collection membership
col_collection_1.objects.link(ob_icosphere_016)
col_collection_1.objects.link(ob_icosphere_010)
col_collection_1.objects.link(ob_icosphere_014)
col_collection_1.objects.link(ob_icosphere_013)
col_collection_1.objects.link(ob_icosphere_011)
col_collection_1.objects.link(ob_icosphere_004)
col_collection_1.objects.link(ob_icosphere_003)
col_collection_1.objects.link(ob_icosphere_002)
col_collection_1.objects.link(ob_icosphere_001)
col_collection_1.objects.link(ob_icosphere)
col_collection_1.objects.link(ob_cube)
col_collection_1.objects.link(ob_lamp)
col_collection_1.objects.link(ob_camera)

# ---- scene / render settings (as saved in the file)
scene.camera = ob_camera
scene.frame_start = 1; scene.frame_end = 250; scene.frame_set(145)
scene.render.engine = 'CYCLES'
scene.render.resolution_percentage = 50
scene.render.dither_intensity = 0.0
scene.cycles.use_denoising = False
scene.cycles.samples = 128
scene.cycles.sampling_pattern = 'TABULATED_SOBOL'
scene.cycles.use_adaptive_sampling = False
scene.cycles.use_light_tree = False
scene.cycles.blur_glossy = 0.0
scene.cycles.sample_clamp_indirect = 0.0
scene.view_settings.view_transform = 'Standard'
bpy.context.view_layer.update()
